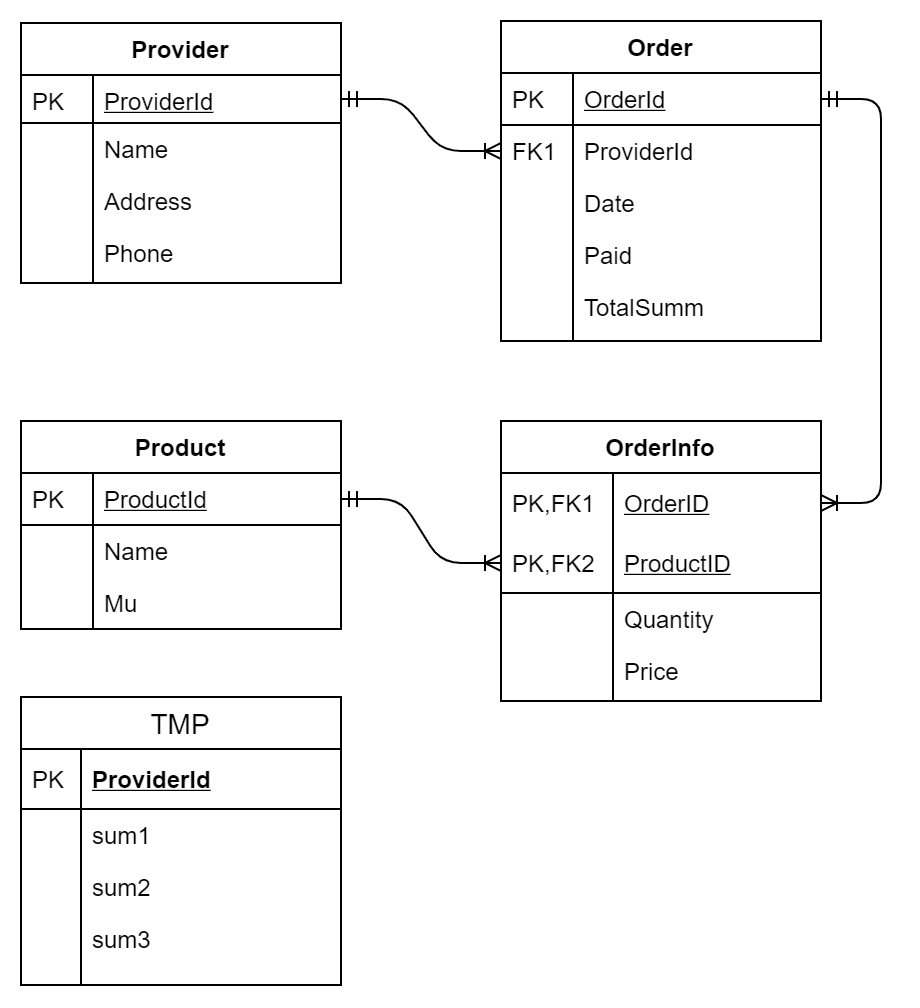

The diagram above was exported from draw.io. Its source (the exported page's mxGraphModel, read from the mxfile embedded in the PNG):
<mxGraphModel dx="677" dy="355" grid="1" gridSize="10" guides="1" tooltips="1" connect="1" arrows="1" fold="1" page="1" pageScale="1" pageWidth="827" pageHeight="1169" math="0" shadow="0">
  <root>
    <mxCell id="WIyWlLk6GJQsqaUBKTNV-0" />
    <mxCell id="WIyWlLk6GJQsqaUBKTNV-1" parent="WIyWlLk6GJQsqaUBKTNV-0" />
    <mxCell id="zkfFHV4jXpPFQw0GAbJ--51" value="Provider" style="swimlane;fontStyle=1;childLayout=stackLayout;horizontal=1;startSize=26;horizontalStack=0;resizeParent=1;resizeLast=0;collapsible=1;marginBottom=0;rounded=0;shadow=0;strokeWidth=1;" parent="WIyWlLk6GJQsqaUBKTNV-1" vertex="1">
      <mxGeometry x="160" y="121" width="160" height="130" as="geometry">
        <mxRectangle x="20" y="80" width="160" height="26" as="alternateBounds" />
      </mxGeometry>
    </mxCell>
    <mxCell id="zkfFHV4jXpPFQw0GAbJ--52" value="ProviderId" style="shape=partialRectangle;top=0;left=0;right=0;bottom=1;align=left;verticalAlign=top;fillColor=none;spacingLeft=40;spacingRight=4;overflow=hidden;rotatable=0;points=[[0,0.5],[1,0.5]];portConstraint=eastwest;dropTarget=0;rounded=0;shadow=0;strokeWidth=1;fontStyle=4" parent="zkfFHV4jXpPFQw0GAbJ--51" vertex="1">
      <mxGeometry y="26" width="160" height="24" as="geometry" />
    </mxCell>
    <mxCell id="zkfFHV4jXpPFQw0GAbJ--53" value="PK" style="shape=partialRectangle;top=0;left=0;bottom=0;fillColor=none;align=left;verticalAlign=top;spacingLeft=4;spacingRight=4;overflow=hidden;rotatable=0;points=[];portConstraint=eastwest;part=1;" parent="zkfFHV4jXpPFQw0GAbJ--52" vertex="1" connectable="0">
      <mxGeometry width="36" height="24" as="geometry" />
    </mxCell>
    <mxCell id="zkfFHV4jXpPFQw0GAbJ--54" value="Name" style="shape=partialRectangle;top=0;left=0;right=0;bottom=0;align=left;verticalAlign=top;fillColor=none;spacingLeft=40;spacingRight=4;overflow=hidden;rotatable=0;points=[[0,0.5],[1,0.5]];portConstraint=eastwest;dropTarget=0;rounded=0;shadow=0;strokeWidth=1;" parent="zkfFHV4jXpPFQw0GAbJ--51" vertex="1">
      <mxGeometry y="50" width="160" height="26" as="geometry" />
    </mxCell>
    <mxCell id="zkfFHV4jXpPFQw0GAbJ--55" value="" style="shape=partialRectangle;top=0;left=0;bottom=0;fillColor=none;align=left;verticalAlign=top;spacingLeft=4;spacingRight=4;overflow=hidden;rotatable=0;points=[];portConstraint=eastwest;part=1;" parent="zkfFHV4jXpPFQw0GAbJ--54" vertex="1" connectable="0">
      <mxGeometry width="36" height="26" as="geometry" />
    </mxCell>
    <mxCell id="Ua93K_vpVTq_4R_MMtPF-6" value="Address" style="shape=partialRectangle;top=0;left=0;right=0;bottom=0;align=left;verticalAlign=top;fillColor=none;spacingLeft=40;spacingRight=4;overflow=hidden;rotatable=0;points=[[0,0.5],[1,0.5]];portConstraint=eastwest;dropTarget=0;rounded=0;shadow=0;strokeWidth=1;" parent="zkfFHV4jXpPFQw0GAbJ--51" vertex="1">
      <mxGeometry y="76" width="160" height="26" as="geometry" />
    </mxCell>
    <mxCell id="Ua93K_vpVTq_4R_MMtPF-7" value="" style="shape=partialRectangle;top=0;left=0;bottom=0;fillColor=none;align=left;verticalAlign=top;spacingLeft=4;spacingRight=4;overflow=hidden;rotatable=0;points=[];portConstraint=eastwest;part=1;" parent="Ua93K_vpVTq_4R_MMtPF-6" vertex="1" connectable="0">
      <mxGeometry width="36" height="26" as="geometry" />
    </mxCell>
    <mxCell id="Ua93K_vpVTq_4R_MMtPF-4" value="Phone" style="shape=partialRectangle;top=0;left=0;right=0;bottom=0;align=left;verticalAlign=top;fillColor=none;spacingLeft=40;spacingRight=4;overflow=hidden;rotatable=0;points=[[0,0.5],[1,0.5]];portConstraint=eastwest;dropTarget=0;rounded=0;shadow=0;strokeWidth=1;" parent="zkfFHV4jXpPFQw0GAbJ--51" vertex="1">
      <mxGeometry y="102" width="160" height="28" as="geometry" />
    </mxCell>
    <mxCell id="Ua93K_vpVTq_4R_MMtPF-5" value="" style="shape=partialRectangle;top=0;left=0;bottom=0;fillColor=none;align=left;verticalAlign=top;spacingLeft=4;spacingRight=4;overflow=hidden;rotatable=0;points=[];portConstraint=eastwest;part=1;" parent="Ua93K_vpVTq_4R_MMtPF-4" vertex="1" connectable="0">
      <mxGeometry width="36" height="28" as="geometry" />
    </mxCell>
    <mxCell id="zkfFHV4jXpPFQw0GAbJ--56" value="Order" style="swimlane;fontStyle=1;childLayout=stackLayout;horizontal=1;startSize=26;horizontalStack=0;resizeParent=1;resizeLast=0;collapsible=1;marginBottom=0;rounded=0;shadow=0;strokeWidth=1;" parent="WIyWlLk6GJQsqaUBKTNV-1" vertex="1">
      <mxGeometry x="400" y="120" width="160" height="160" as="geometry">
        <mxRectangle x="260" y="80" width="160" height="26" as="alternateBounds" />
      </mxGeometry>
    </mxCell>
    <mxCell id="zkfFHV4jXpPFQw0GAbJ--57" value="OrderId" style="shape=partialRectangle;top=0;left=0;right=0;bottom=1;align=left;verticalAlign=top;fillColor=none;spacingLeft=40;spacingRight=4;overflow=hidden;rotatable=0;points=[[0,0.5],[1,0.5]];portConstraint=eastwest;dropTarget=0;rounded=0;shadow=0;strokeWidth=1;fontStyle=4" parent="zkfFHV4jXpPFQw0GAbJ--56" vertex="1">
      <mxGeometry y="26" width="160" height="26" as="geometry" />
    </mxCell>
    <mxCell id="zkfFHV4jXpPFQw0GAbJ--58" value="PK" style="shape=partialRectangle;top=0;left=0;bottom=0;fillColor=none;align=left;verticalAlign=top;spacingLeft=4;spacingRight=4;overflow=hidden;rotatable=0;points=[];portConstraint=eastwest;part=1;" parent="zkfFHV4jXpPFQw0GAbJ--57" vertex="1" connectable="0">
      <mxGeometry width="36" height="26" as="geometry" />
    </mxCell>
    <mxCell id="zkfFHV4jXpPFQw0GAbJ--59" value="ProviderId" style="shape=partialRectangle;top=0;left=0;right=0;bottom=0;align=left;verticalAlign=top;fillColor=none;spacingLeft=40;spacingRight=4;overflow=hidden;rotatable=0;points=[[0,0.5],[1,0.5]];portConstraint=eastwest;dropTarget=0;rounded=0;shadow=0;strokeWidth=1;" parent="zkfFHV4jXpPFQw0GAbJ--56" vertex="1">
      <mxGeometry y="52" width="160" height="26" as="geometry" />
    </mxCell>
    <mxCell id="zkfFHV4jXpPFQw0GAbJ--60" value="FK1" style="shape=partialRectangle;top=0;left=0;bottom=0;fillColor=none;align=left;verticalAlign=top;spacingLeft=4;spacingRight=4;overflow=hidden;rotatable=0;points=[];portConstraint=eastwest;part=1;" parent="zkfFHV4jXpPFQw0GAbJ--59" vertex="1" connectable="0">
      <mxGeometry width="36" height="26" as="geometry" />
    </mxCell>
    <mxCell id="zkfFHV4jXpPFQw0GAbJ--61" value="Date" style="shape=partialRectangle;top=0;left=0;right=0;bottom=0;align=left;verticalAlign=top;fillColor=none;spacingLeft=40;spacingRight=4;overflow=hidden;rotatable=0;points=[[0,0.5],[1,0.5]];portConstraint=eastwest;dropTarget=0;rounded=0;shadow=0;strokeWidth=1;" parent="zkfFHV4jXpPFQw0GAbJ--56" vertex="1">
      <mxGeometry y="78" width="160" height="26" as="geometry" />
    </mxCell>
    <mxCell id="zkfFHV4jXpPFQw0GAbJ--62" value="" style="shape=partialRectangle;top=0;left=0;bottom=0;fillColor=none;align=left;verticalAlign=top;spacingLeft=4;spacingRight=4;overflow=hidden;rotatable=0;points=[];portConstraint=eastwest;part=1;" parent="zkfFHV4jXpPFQw0GAbJ--61" vertex="1" connectable="0">
      <mxGeometry width="36" height="26" as="geometry" />
    </mxCell>
    <mxCell id="Ua93K_vpVTq_4R_MMtPF-10" value="Paid" style="shape=partialRectangle;top=0;left=0;right=0;bottom=0;align=left;verticalAlign=top;fillColor=none;spacingLeft=40;spacingRight=4;overflow=hidden;rotatable=0;points=[[0,0.5],[1,0.5]];portConstraint=eastwest;dropTarget=0;rounded=0;shadow=0;strokeWidth=1;" parent="zkfFHV4jXpPFQw0GAbJ--56" vertex="1">
      <mxGeometry y="104" width="160" height="26" as="geometry" />
    </mxCell>
    <mxCell id="Ua93K_vpVTq_4R_MMtPF-11" value="" style="shape=partialRectangle;top=0;left=0;bottom=0;fillColor=none;align=left;verticalAlign=top;spacingLeft=4;spacingRight=4;overflow=hidden;rotatable=0;points=[];portConstraint=eastwest;part=1;" parent="Ua93K_vpVTq_4R_MMtPF-10" vertex="1" connectable="0">
      <mxGeometry width="36" height="26" as="geometry" />
    </mxCell>
    <mxCell id="Ua93K_vpVTq_4R_MMtPF-12" value="TotalSumm" style="shape=partialRectangle;top=0;left=0;right=0;bottom=0;align=left;verticalAlign=top;fillColor=none;spacingLeft=40;spacingRight=4;overflow=hidden;rotatable=0;points=[[0,0.5],[1,0.5]];portConstraint=eastwest;dropTarget=0;rounded=0;shadow=0;strokeWidth=1;" parent="WIyWlLk6GJQsqaUBKTNV-1" vertex="1">
      <mxGeometry x="400" y="250" width="160" height="30" as="geometry" />
    </mxCell>
    <mxCell id="Ua93K_vpVTq_4R_MMtPF-13" value="" style="shape=partialRectangle;top=0;left=0;bottom=0;fillColor=none;align=left;verticalAlign=top;spacingLeft=4;spacingRight=4;overflow=hidden;rotatable=0;points=[];portConstraint=eastwest;part=1;" parent="Ua93K_vpVTq_4R_MMtPF-12" vertex="1" connectable="0">
      <mxGeometry width="36" height="29.999999999999996" as="geometry" />
    </mxCell>
    <mxCell id="Ua93K_vpVTq_4R_MMtPF-27" value="OrderInfo" style="swimlane;fontStyle=1;childLayout=stackLayout;horizontal=1;startSize=26;horizontalStack=0;resizeParent=1;resizeParentMax=0;resizeLast=0;collapsible=1;marginBottom=0;align=center;fontSize=12;strokeColor=#000000;fillColor=none;gradientColor=none;" parent="WIyWlLk6GJQsqaUBKTNV-1" vertex="1">
      <mxGeometry x="400" y="320" width="160" height="140" as="geometry" />
    </mxCell>
    <mxCell id="Ua93K_vpVTq_4R_MMtPF-28" value="OrderID" style="shape=partialRectangle;top=0;left=0;right=0;bottom=0;align=left;verticalAlign=middle;fillColor=none;spacingLeft=60;spacingRight=4;overflow=hidden;rotatable=0;points=[[0,0.5],[1,0.5]];portConstraint=eastwest;dropTarget=0;fontStyle=4;fontSize=12;" parent="Ua93K_vpVTq_4R_MMtPF-27" vertex="1">
      <mxGeometry y="26" width="160" height="30" as="geometry" />
    </mxCell>
    <mxCell id="Ua93K_vpVTq_4R_MMtPF-29" value="PK,FK1" style="shape=partialRectangle;fontStyle=0;top=0;left=0;bottom=0;fillColor=none;align=left;verticalAlign=middle;spacingLeft=4;spacingRight=4;overflow=hidden;rotatable=0;points=[];portConstraint=eastwest;part=1;fontSize=12;" parent="Ua93K_vpVTq_4R_MMtPF-28" vertex="1" connectable="0">
      <mxGeometry width="56" height="30" as="geometry" />
    </mxCell>
    <mxCell id="Ua93K_vpVTq_4R_MMtPF-30" value="ProductID" style="shape=partialRectangle;top=0;left=0;right=0;bottom=1;align=left;verticalAlign=middle;fillColor=none;spacingLeft=60;spacingRight=4;overflow=hidden;rotatable=0;points=[[0,0.5],[1,0.5]];portConstraint=eastwest;dropTarget=0;fontStyle=4;fontSize=12;" parent="Ua93K_vpVTq_4R_MMtPF-27" vertex="1">
      <mxGeometry y="56" width="160" height="30" as="geometry" />
    </mxCell>
    <mxCell id="Ua93K_vpVTq_4R_MMtPF-31" value="PK,FK2" style="shape=partialRectangle;fontStyle=0;top=0;left=0;bottom=0;fillColor=none;align=left;verticalAlign=middle;spacingLeft=4;spacingRight=4;overflow=hidden;rotatable=0;points=[];portConstraint=eastwest;part=1;fontSize=12;" parent="Ua93K_vpVTq_4R_MMtPF-30" vertex="1" connectable="0">
      <mxGeometry width="56" height="30" as="geometry" />
    </mxCell>
    <mxCell id="Ua93K_vpVTq_4R_MMtPF-32" value="Quantity" style="shape=partialRectangle;top=0;left=0;right=0;bottom=0;align=left;verticalAlign=top;fillColor=none;spacingLeft=60;spacingRight=4;overflow=hidden;rotatable=0;points=[[0,0.5],[1,0.5]];portConstraint=eastwest;dropTarget=0;fontSize=12;" parent="Ua93K_vpVTq_4R_MMtPF-27" vertex="1">
      <mxGeometry y="86" width="160" height="54" as="geometry" />
    </mxCell>
    <mxCell id="Ua93K_vpVTq_4R_MMtPF-33" value="" style="shape=partialRectangle;top=0;left=0;bottom=0;fillColor=none;align=left;verticalAlign=top;spacingLeft=4;spacingRight=4;overflow=hidden;rotatable=0;points=[];portConstraint=eastwest;part=1;fontSize=12;" parent="Ua93K_vpVTq_4R_MMtPF-32" vertex="1" connectable="0">
      <mxGeometry width="56" height="54.00000000000001" as="geometry" />
    </mxCell>
    <mxCell id="zkfFHV4jXpPFQw0GAbJ--64" value="Product" style="swimlane;fontStyle=1;childLayout=stackLayout;horizontal=1;startSize=26;horizontalStack=0;resizeParent=1;resizeLast=0;collapsible=1;marginBottom=0;rounded=0;shadow=0;strokeWidth=1;" parent="WIyWlLk6GJQsqaUBKTNV-1" vertex="1">
      <mxGeometry x="160" y="320" width="160" height="104" as="geometry">
        <mxRectangle x="260" y="270" width="160" height="26" as="alternateBounds" />
      </mxGeometry>
    </mxCell>
    <mxCell id="zkfFHV4jXpPFQw0GAbJ--65" value="ProductId" style="shape=partialRectangle;top=0;left=0;right=0;bottom=1;align=left;verticalAlign=top;fillColor=none;spacingLeft=40;spacingRight=4;overflow=hidden;rotatable=0;points=[[0,0.5],[1,0.5]];portConstraint=eastwest;dropTarget=0;rounded=0;shadow=0;strokeWidth=1;fontStyle=4" parent="zkfFHV4jXpPFQw0GAbJ--64" vertex="1">
      <mxGeometry y="26" width="160" height="26" as="geometry" />
    </mxCell>
    <mxCell id="zkfFHV4jXpPFQw0GAbJ--66" value="PK" style="shape=partialRectangle;top=0;left=0;bottom=0;fillColor=none;align=left;verticalAlign=top;spacingLeft=4;spacingRight=4;overflow=hidden;rotatable=0;points=[];portConstraint=eastwest;part=1;" parent="zkfFHV4jXpPFQw0GAbJ--65" vertex="1" connectable="0">
      <mxGeometry width="36" height="26" as="geometry" />
    </mxCell>
    <mxCell id="zkfFHV4jXpPFQw0GAbJ--67" value="Name" style="shape=partialRectangle;top=0;left=0;right=0;bottom=0;align=left;verticalAlign=top;fillColor=none;spacingLeft=40;spacingRight=4;overflow=hidden;rotatable=0;points=[[0,0.5],[1,0.5]];portConstraint=eastwest;dropTarget=0;rounded=0;shadow=0;strokeWidth=1;" parent="zkfFHV4jXpPFQw0GAbJ--64" vertex="1">
      <mxGeometry y="52" width="160" height="26" as="geometry" />
    </mxCell>
    <mxCell id="zkfFHV4jXpPFQw0GAbJ--68" value="" style="shape=partialRectangle;top=0;left=0;bottom=0;fillColor=none;align=left;verticalAlign=top;spacingLeft=4;spacingRight=4;overflow=hidden;rotatable=0;points=[];portConstraint=eastwest;part=1;" parent="zkfFHV4jXpPFQw0GAbJ--67" vertex="1" connectable="0">
      <mxGeometry width="36" height="26" as="geometry" />
    </mxCell>
    <mxCell id="zkfFHV4jXpPFQw0GAbJ--69" value="Mu" style="shape=partialRectangle;top=0;left=0;right=0;bottom=0;align=left;verticalAlign=top;fillColor=none;spacingLeft=40;spacingRight=4;overflow=hidden;rotatable=0;points=[[0,0.5],[1,0.5]];portConstraint=eastwest;dropTarget=0;rounded=0;shadow=0;strokeWidth=1;" parent="zkfFHV4jXpPFQw0GAbJ--64" vertex="1">
      <mxGeometry y="78" width="160" height="26" as="geometry" />
    </mxCell>
    <mxCell id="zkfFHV4jXpPFQw0GAbJ--70" value="" style="shape=partialRectangle;top=0;left=0;bottom=0;fillColor=none;align=left;verticalAlign=top;spacingLeft=4;spacingRight=4;overflow=hidden;rotatable=0;points=[];portConstraint=eastwest;part=1;" parent="zkfFHV4jXpPFQw0GAbJ--69" vertex="1" connectable="0">
      <mxGeometry width="36" height="26" as="geometry" />
    </mxCell>
    <mxCell id="Ua93K_vpVTq_4R_MMtPF-46" value="Price" style="shape=partialRectangle;top=0;left=0;right=0;bottom=0;align=left;verticalAlign=top;fillColor=none;spacingLeft=60;spacingRight=4;overflow=hidden;rotatable=0;points=[[0,0.5],[1,0.5]];portConstraint=eastwest;dropTarget=0;fontSize=12;" parent="WIyWlLk6GJQsqaUBKTNV-1" vertex="1">
      <mxGeometry x="400" y="432" width="160" height="26" as="geometry" />
    </mxCell>
    <mxCell id="Ua93K_vpVTq_4R_MMtPF-47" value="" style="shape=partialRectangle;top=0;left=0;bottom=0;fillColor=none;align=left;verticalAlign=top;spacingLeft=4;spacingRight=4;overflow=hidden;rotatable=0;points=[];portConstraint=eastwest;part=1;fontSize=12;" parent="Ua93K_vpVTq_4R_MMtPF-46" vertex="1" connectable="0">
      <mxGeometry width="56" height="26" as="geometry" />
    </mxCell>
    <mxCell id="Ua93K_vpVTq_4R_MMtPF-48" value="" style="edgeStyle=entityRelationEdgeStyle;fontSize=12;html=1;endArrow=ERoneToMany;startArrow=ERmandOne;exitX=1;exitY=0.5;exitDx=0;exitDy=0;horizontal=1;" parent="WIyWlLk6GJQsqaUBKTNV-1" source="zkfFHV4jXpPFQw0GAbJ--57" target="Ua93K_vpVTq_4R_MMtPF-28" edge="1">
      <mxGeometry width="100" height="100" relative="1" as="geometry">
        <mxPoint x="410" y="330" as="sourcePoint" />
        <mxPoint x="670" y="350" as="targetPoint" />
      </mxGeometry>
    </mxCell>
    <mxCell id="Ua93K_vpVTq_4R_MMtPF-49" value="" style="edgeStyle=entityRelationEdgeStyle;fontSize=12;html=1;endArrow=ERoneToMany;startArrow=ERmandOne;exitX=1;exitY=0.5;exitDx=0;exitDy=0;entryX=0;entryY=0.5;entryDx=0;entryDy=0;" parent="WIyWlLk6GJQsqaUBKTNV-1" source="zkfFHV4jXpPFQw0GAbJ--65" target="Ua93K_vpVTq_4R_MMtPF-30" edge="1">
      <mxGeometry width="100" height="100" relative="1" as="geometry">
        <mxPoint x="410" y="330" as="sourcePoint" />
        <mxPoint x="510" y="230" as="targetPoint" />
      </mxGeometry>
    </mxCell>
    <mxCell id="Ua93K_vpVTq_4R_MMtPF-50" value="" style="edgeStyle=entityRelationEdgeStyle;fontSize=12;html=1;endArrow=ERoneToMany;startArrow=ERmandOne;exitX=1;exitY=0.5;exitDx=0;exitDy=0;entryX=0;entryY=0.5;entryDx=0;entryDy=0;" parent="WIyWlLk6GJQsqaUBKTNV-1" source="zkfFHV4jXpPFQw0GAbJ--52" target="zkfFHV4jXpPFQw0GAbJ--59" edge="1">
      <mxGeometry width="100" height="100" relative="1" as="geometry">
        <mxPoint x="410" y="310" as="sourcePoint" />
        <mxPoint x="510" y="210" as="targetPoint" />
      </mxGeometry>
    </mxCell>
    <mxCell id="XdnUS7PaMFKZljksxSzA-0" value="TMP" style="swimlane;fontStyle=0;childLayout=stackLayout;horizontal=1;startSize=26;horizontalStack=0;resizeParent=1;resizeParentMax=0;resizeLast=0;collapsible=1;marginBottom=0;align=center;fontSize=14;" vertex="1" parent="WIyWlLk6GJQsqaUBKTNV-1">
      <mxGeometry x="160" y="458" width="160" height="144" as="geometry" />
    </mxCell>
    <mxCell id="XdnUS7PaMFKZljksxSzA-1" value="ProviderId" style="shape=partialRectangle;top=0;left=0;right=0;bottom=1;align=left;verticalAlign=middle;fillColor=none;spacingLeft=34;spacingRight=4;overflow=hidden;rotatable=0;points=[[0,0.5],[1,0.5]];portConstraint=eastwest;dropTarget=0;fontStyle=5;fontSize=12;" vertex="1" parent="XdnUS7PaMFKZljksxSzA-0">
      <mxGeometry y="26" width="160" height="30" as="geometry" />
    </mxCell>
    <mxCell id="XdnUS7PaMFKZljksxSzA-2" value="PK" style="shape=partialRectangle;top=0;left=0;bottom=0;fillColor=none;align=left;verticalAlign=middle;spacingLeft=4;spacingRight=4;overflow=hidden;rotatable=0;points=[];portConstraint=eastwest;part=1;fontSize=12;" vertex="1" connectable="0" parent="XdnUS7PaMFKZljksxSzA-1">
      <mxGeometry width="30" height="30" as="geometry" />
    </mxCell>
    <mxCell id="XdnUS7PaMFKZljksxSzA-3" value="sum1" style="shape=partialRectangle;top=0;left=0;right=0;bottom=0;align=left;verticalAlign=top;fillColor=none;spacingLeft=34;spacingRight=4;overflow=hidden;rotatable=0;points=[[0,0.5],[1,0.5]];portConstraint=eastwest;dropTarget=0;fontSize=12;" vertex="1" parent="XdnUS7PaMFKZljksxSzA-0">
      <mxGeometry y="56" width="160" height="26" as="geometry" />
    </mxCell>
    <mxCell id="XdnUS7PaMFKZljksxSzA-4" value="" style="shape=partialRectangle;top=0;left=0;bottom=0;fillColor=none;align=left;verticalAlign=top;spacingLeft=4;spacingRight=4;overflow=hidden;rotatable=0;points=[];portConstraint=eastwest;part=1;fontSize=12;" vertex="1" connectable="0" parent="XdnUS7PaMFKZljksxSzA-3">
      <mxGeometry width="30" height="26" as="geometry" />
    </mxCell>
    <mxCell id="XdnUS7PaMFKZljksxSzA-5" value="sum2" style="shape=partialRectangle;top=0;left=0;right=0;bottom=0;align=left;verticalAlign=top;fillColor=none;spacingLeft=34;spacingRight=4;overflow=hidden;rotatable=0;points=[[0,0.5],[1,0.5]];portConstraint=eastwest;dropTarget=0;fontSize=12;" vertex="1" parent="XdnUS7PaMFKZljksxSzA-0">
      <mxGeometry y="82" width="160" height="26" as="geometry" />
    </mxCell>
    <mxCell id="XdnUS7PaMFKZljksxSzA-6" value="" style="shape=partialRectangle;top=0;left=0;bottom=0;fillColor=none;align=left;verticalAlign=top;spacingLeft=4;spacingRight=4;overflow=hidden;rotatable=0;points=[];portConstraint=eastwest;part=1;fontSize=12;" vertex="1" connectable="0" parent="XdnUS7PaMFKZljksxSzA-5">
      <mxGeometry width="30" height="26" as="geometry" />
    </mxCell>
    <mxCell id="XdnUS7PaMFKZljksxSzA-7" value="sum3" style="shape=partialRectangle;top=0;left=0;right=0;bottom=0;align=left;verticalAlign=top;fillColor=none;spacingLeft=34;spacingRight=4;overflow=hidden;rotatable=0;points=[[0,0.5],[1,0.5]];portConstraint=eastwest;dropTarget=0;fontSize=12;" vertex="1" parent="XdnUS7PaMFKZljksxSzA-0">
      <mxGeometry y="108" width="160" height="26" as="geometry" />
    </mxCell>
    <mxCell id="XdnUS7PaMFKZljksxSzA-8" value="" style="shape=partialRectangle;top=0;left=0;bottom=0;fillColor=none;align=left;verticalAlign=top;spacingLeft=4;spacingRight=4;overflow=hidden;rotatable=0;points=[];portConstraint=eastwest;part=1;fontSize=12;" vertex="1" connectable="0" parent="XdnUS7PaMFKZljksxSzA-7">
      <mxGeometry width="30" height="26" as="geometry" />
    </mxCell>
    <mxCell id="XdnUS7PaMFKZljksxSzA-9" value="" style="shape=partialRectangle;top=0;left=0;right=0;bottom=0;align=left;verticalAlign=top;fillColor=none;spacingLeft=34;spacingRight=4;overflow=hidden;rotatable=0;points=[[0,0.5],[1,0.5]];portConstraint=eastwest;dropTarget=0;fontSize=12;" vertex="1" parent="XdnUS7PaMFKZljksxSzA-0">
      <mxGeometry y="134" width="160" height="10" as="geometry" />
    </mxCell>
    <mxCell id="XdnUS7PaMFKZljksxSzA-10" value="" style="shape=partialRectangle;top=0;left=0;bottom=0;fillColor=none;align=left;verticalAlign=top;spacingLeft=4;spacingRight=4;overflow=hidden;rotatable=0;points=[];portConstraint=eastwest;part=1;fontSize=12;" vertex="1" connectable="0" parent="XdnUS7PaMFKZljksxSzA-9">
      <mxGeometry width="30" height="10" as="geometry" />
    </mxCell>
  </root>
</mxGraphModel>